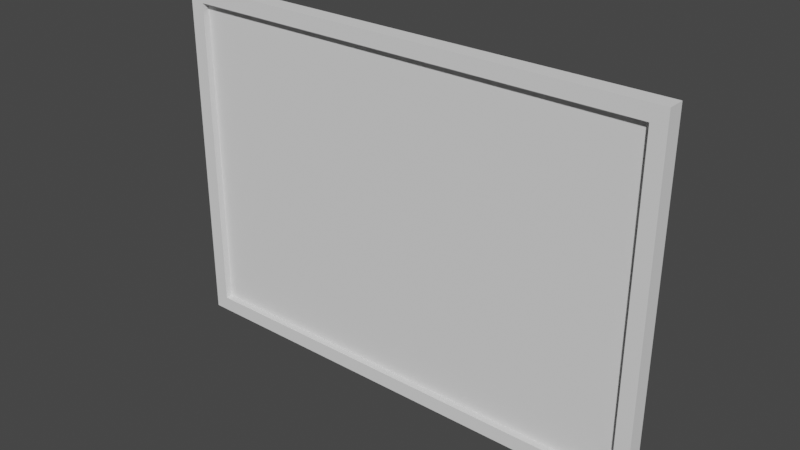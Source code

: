 # Source: Portal_Simple.blend  (saved by Blender 2.80.41; exported with 4.5.12 LTS)
import bpy
from mathutils import Matrix  # noqa: F401  (used for matrix-valued properties, if any)

bpy.ops.wm.read_factory_settings(use_empty=True)
scene = bpy.context.scene
scene.name = 'Scene'

# ---- collections
col_collection = bpy.data.collections.new('Collection'); scene.collection.children.link(col_collection)

# ---- world
world_world = bpy.data.worlds.new('World'); scene.world = world_world
world_world.use_nodes = True; world_world.node_tree.nodes.clear()
_N = world_world.node_tree.nodes; _L = world_world.node_tree.links
n0 = _N.new('ShaderNodeOutputWorld'); n0.name = 'World Output'; n0.location = (300, 300)
n1 = _N.new('ShaderNodeBackground'); n1.name = 'Background'; n1.location = (10, 300)
n1.inputs[0].default_value = (0.05088, 0.05088, 0.05088, 1.0)
_L.new(n1.outputs[0], n0.inputs[0])
n0.is_active_output = True
world_world.color = (0.05088, 0.05088, 0.05088)
world_world.use_sun_shadow = False
world_world.sun_shadow_jitter_overblur = 0.0

# ---- meshes
me_cube_006 = bpy.data.meshes.new('Cube.006')
me_cube_006.from_pydata([(-2.015, 2.769, -0.5004), (-2.015, 0.0009611, -0.5004), (2.015, 2.769, -0.5005), (2.015, 0.0009611, -0.5005), (-2.015, 2.769, 0.4991), (-2.015, 0.0009611, 0.4991), (2.015, 2.769, 0.4991), (2.015, 0.0009611, 0.4991)], [], [(1, 3, 2, 0), (5, 4, 6, 7), (1, 0, 4, 5), (3, 1, 5, 7), (2, 3, 7, 6), (0, 2, 6, 4)])
_uv = me_cube_006.uv_layers.new(name='UVMap')
_uv.uv.foreach_set('vector', [0.0, 0.0, 0.0, 0.0, 0.0, 0.0, 0.0, 0.0, 0.0, 0.0, 0.0, 0.0, 0.0, 0.0, 0.0, 0.0, 0.0, 0.0, 0.0, 0.0, 0.0, 0.0, 0.0, 0.0, 0.0, 0.0, 0.0, 0.0, 0.0, 0.0, 0.0, 0.0, 0.0, 0.0, 0.0, 0.0, 0.0, 0.0, 0.0, 0.0, 0.0, 0.0, 0.0, 0.0, 0.0, 0.0, 0.0, 0.0])
me_cube_006.use_remesh_preserve_volume = False
me_cube_006.use_remesh_preserve_attributes = False
me_cube_006.use_mirror_vertex_groups = False
me_cube_006.update()
me_cube_002 = bpy.data.meshes.new('Cube.002')
me_cube_002.from_pydata([(-2.015, 0.0009591, 0.07421), (-2.015, 2.769, 0.07421), (-2.015, 0.0009591, -0.07421), (-2.015, 2.769, -0.07421), (2.015, 0.0009591, 0.07421), (2.015, 2.769, 0.07421), (2.015, 0.0009591, -0.07421), (2.015, 2.769, -0.07421), (-2.142, -0.1258, 0.07421), (-2.142, 2.896, 0.07421), (-2.142, 2.896, -0.07421), (-2.142, -0.1258, -0.07421), (2.142, -0.1258, -0.07421), (2.142, 2.896, -0.07421), (2.142, 2.896, 0.07421), (2.142, -0.1258, 0.07421)], [], [(8, 9, 10, 11), (12, 13, 14, 15), (11, 12, 15, 8), (13, 10, 9, 14), (0, 1, 9, 8), (3, 2, 11, 10), (2, 6, 12, 11), (7, 3, 10, 13), (6, 7, 13, 12), (5, 4, 15, 14), (4, 0, 8, 15), (1, 5, 14, 9), (0, 2, 3, 1), (3, 7, 5, 1), (6, 4, 5, 7), (6, 2, 0, 4)])
_uv = me_cube_002.uv_layers.new(name='UVMap')
_uv.uv.foreach_set('vector', [0.375, 0.0, 0.625, 0.0, 0.625, 0.25, 0.375, 0.25, 0.375, 0.5, 0.625, 0.5, 0.625, 0.75, 0.375, 0.75, 0.125, 0.5, 0.375, 0.5, 0.375, 0.75, 0.125, 0.75, 0.625, 0.5, 0.875, 0.5, 0.875, 0.75, 0.625, 0.75, 0.3855, 0.9926, 0.6145, 0.9926, 0.625, 1.0, 0.375, 1.0, 0.6145, 0.2574, 0.3855, 0.2574, 0.375, 0.25, 0.625, 0.25, 0.3855, 0.2574, 0.3855, 0.4926, 0.375, 0.5, 0.375, 0.25, 0.6145, 0.4926, 0.6145, 0.2574, 0.625, 0.25, 0.625, 0.5, 0.3855, 0.4926, 0.6145, 0.4926, 0.625, 0.5, 0.375, 0.5, 0.6145, 0.7574, 0.3855, 0.7574, 0.375, 0.75, 0.625, 0.75, 0.3855, 0.7574, 0.3855, 0.9926, 0.375, 1.0, 0.375, 0.75, 0.6145, 0.9926, 0.6145, 0.7574, 0.625, 0.75, 0.625, 1.0, 0.3855, 0.9926, 0.3855, 0.2574, 0.6145, 0.2574, 0.6145, 0.9926, 0.6145, 0.2574, 0.6145, 0.4926, 0.6145, 0.7574, 0.6145, 0.9926, 0.3855, 0.4926, 0.3855, 0.7574, 0.6145, 0.7574, 0.6145, 0.4926, 0.3855, 0.4926, 0.3855, 0.2574, 0.3855, 0.9926, 0.3855, 0.7574])
me_cube_002.use_remesh_preserve_volume = False
me_cube_002.use_remesh_preserve_attributes = False
me_cube_002.use_mirror_vertex_groups = False
me_cube_002.update()

# ---- objects
ob_screen = bpy.data.objects.new('Screen', me_cube_006)
ob_frame = bpy.data.objects.new('Frame', me_cube_002)

# ---- transforms, parenting, visibility, modifiers, constraints
ob_screen.location = (0.0, 0.0, 0.0)
ob_screen.rotation_euler = (1.571, -0.0, 0.0)
ob_screen.scale = (1.0, 1.0, 0.02855)
ob_screen.lineart.crease_threshold = 0.0
ob_frame.location = (0.0, 0.0, 0.0)
ob_frame.rotation_euler = (1.571, -0.0, 0.0)
ob_frame.lineart.crease_threshold = 0.0

# ---- collection membership
col_collection.objects.link(ob_screen)
col_collection.objects.link(ob_frame)

# ---- scene / render settings (as saved in the file)
scene.frame_start = 1; scene.frame_end = 250; scene.frame_set(2)
scene.render.engine = 'BLENDER_EEVEE_NEXT'
scene.render.motion_blur_shutter = 1.0
scene.cycles.use_denoising = False
scene.cycles.samples = 128
scene.cycles.sampling_pattern = 'TABULATED_SOBOL'
scene.cycles.use_adaptive_sampling = False
scene.cycles.use_light_tree = False
scene.view_settings.view_transform = 'Filmic'
bpy.context.view_layer.update()

# ---- added for rendering (the .blend has no active camera and no usable light): camera, sun
cam_auto = bpy.data.cameras.new('AutoCamera')
cam_auto.lens = 50.0
cam_auto.sensor_width = 36.0
cam_auto.clip_end = 1000.0
ob_auto_camera = bpy.data.objects.new('AutoCamera', cam_auto)
scene.collection.objects.link(ob_auto_camera)
ob_auto_camera.location = (4.85215, -5.82259, 5.26684)
ob_auto_camera.rotation_euler = (1.09748, -7.21219e-08, 0.694738)
scene.camera = ob_auto_camera
light_auto_sun = bpy.data.lights.new('AutoSun', 'SUN')
light_auto_sun.energy = 3.0
light_auto_sun.angle = 0.0523599
ob_auto_sun = bpy.data.objects.new('AutoSun', light_auto_sun)
scene.collection.objects.link(ob_auto_sun)
ob_auto_sun.rotation_euler = (0.872665, 0.174533, 0.523599)
bpy.context.view_layer.update()
